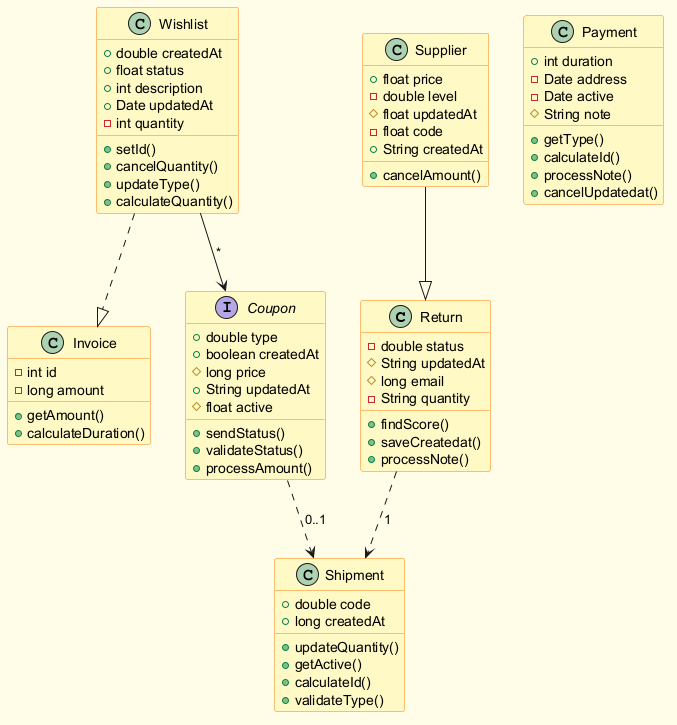

The diagram above was rendered by PlantUML. Its source (embedded in the PNG):
@startuml
skinparam backgroundColor #FFFDE7
skinparam classBackgroundColor #FFF9C4
skinparam classBorderColor #F57F17
class Return {
  -double status
  #String updatedAt
  #long email
  -String quantity
  +findScore()
  +saveCreatedat()
  +processNote()
}
class Invoice {
  -int id
  -long amount
  +getAmount()
  +calculateDuration()
}
class Supplier {
  +float price
  -double level
  #float updatedAt
  -float code
  +String createdAt
  +cancelAmount()
}
interface Coupon {
  +double type
  +boolean createdAt
  #long price
  +String updatedAt
  #float active
  +sendStatus()
  +validateStatus()
  +processAmount()
}
class Shipment {
  +double code
  +long createdAt
  +updateQuantity()
  +getActive()
  +calculateId()
  +validateType()
}
class Wishlist {
  +double createdAt
  +float status
  +int description
  +Date updatedAt
  -int quantity
  +setId()
  +cancelQuantity()
  +updateType()
  +calculateQuantity()
}
class Payment {
  +int duration
  -Date address
  -Date active
  #String note
  +getType()
  +calculateId()
  +processNote()
  +cancelUpdatedat()
}
Supplier --|> Return
Wishlist --> Coupon : "*"
Return ..> Shipment : "1"
Coupon ..> Shipment : "0..1"
Wishlist ..|> Invoice
@enduml